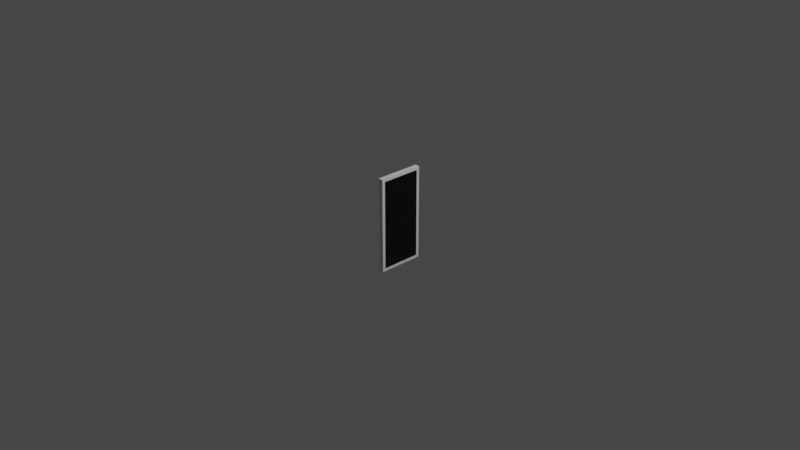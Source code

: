 # Source: phone.blend  (saved by Blender 2.91.10; exported with 4.5.12 LTS)
import bpy
from mathutils import Matrix  # noqa: F401  (used for matrix-valued properties, if any)

bpy.ops.wm.read_factory_settings(use_empty=True)
scene = bpy.context.scene
scene.name = 'Scene'

# ---- collections
col_collection = bpy.data.collections.new('Collection'); scene.collection.children.link(col_collection)

# ---- materials (node trees are filled in below, after node groups)
mat_material = bpy.data.materials.new('Material')
mat_material.alpha_threshold = 0.0
mat_material.use_transparent_shadow = False
mat_material.line_color = (0.0, 0.0, 0.0, 1.0)
mat_material_001 = bpy.data.materials.new('Material.001')
mat_material_001.alpha_threshold = 0.0
mat_material_001.use_transparent_shadow = False
mat_material_001.line_color = (0.0, 0.0, 0.0, 1.0)

# ---- material node trees
mat_material.use_nodes = True; mat_material.node_tree.nodes.clear()
_N = mat_material.node_tree.nodes; _L = mat_material.node_tree.links
n0 = _N.new('ShaderNodeOutputMaterial'); n0.name = 'Material Output'; n0.location = (300, 300)
n1 = _N.new('ShaderNodeBsdfPrincipled'); n1.name = 'Principled BSDF'; n1.location = (10, 300)
n1.distribution = 'GGX'
n1.subsurface_method = 'BURLEY'
n1.inputs[2].default_value = 0.4
n1.inputs[3].default_value = 1.45
n1.inputs[27].default_value = (0.0, 0.0, 0.0, 1.0)
n1.inputs[28].default_value = 1.0
_L.new(n1.outputs[0], n0.inputs[0])
n0.is_active_output = True
mat_material_001.use_nodes = True; mat_material_001.node_tree.nodes.clear()
_N = mat_material_001.node_tree.nodes; _L = mat_material_001.node_tree.links
n0 = _N.new('ShaderNodeOutputMaterial'); n0.name = 'Material Output'; n0.location = (300, 300)
n1 = _N.new('ShaderNodeBsdfPrincipled'); n1.name = 'Principled BSDF'; n1.location = (10, 300)
n1.distribution = 'GGX'
n1.subsurface_method = 'BURLEY'
n1.inputs[0].default_value = (0.0, 0.0, 0.0, 1.0)
n1.inputs[2].default_value = 0.4
n1.inputs[3].default_value = 1.45
n1.inputs[27].default_value = (0.0, 0.0, 0.0, 1.0)
n1.inputs[28].default_value = 1.0
_L.new(n1.outputs[0], n0.inputs[0])
n0.is_active_output = True

# ---- world
world_world = bpy.data.worlds.new('World'); scene.world = world_world
world_world.use_nodes = True; world_world.node_tree.nodes.clear()
_N = world_world.node_tree.nodes; _L = world_world.node_tree.links
n0 = _N.new('ShaderNodeOutputWorld'); n0.name = 'World Output'; n0.location = (300, 300)
n1 = _N.new('ShaderNodeBackground'); n1.name = 'Background'; n1.location = (10, 300)
n1.inputs[0].default_value = (0.05088, 0.05088, 0.05088, 1.0)
_L.new(n1.outputs[0], n0.inputs[0])
n0.is_active_output = True
world_world.color = (0.05088, 0.05088, 0.05088)
world_world.use_sun_shadow = False
world_world.sun_shadow_jitter_overblur = 0.0

# ---- cameras
cam_camera = bpy.data.cameras.new('Camera')
cam_camera.clip_end = 100.0
cam_camera.ortho_scale = 7.314

# ---- lights
light_light = bpy.data.lights.new('Light', 'POINT')
light_light.transmission_factor = 0.0
light_light.energy = 1000.0
light_light.shadow_soft_size = 0.1
light_light.shadow_maximum_resolution = 0.006
light_light.use_absolute_resolution = True

# ---- meshes
me_cube = bpy.data.meshes.new('Cube')
me_cube.from_pydata([(1.0, 1.0, 1.0), (1.0, 1.0, -1.0), (1.0, -1.0, 1.0), (1.0, -1.0, -1.0), (-1.0, 1.0, 1.0), (-1.0, 1.0, -1.0), (-1.0, -1.0, 1.0), (-1.0, -1.0, -1.0), (1.0, 1.0, 0.9393), (1.0, 1.0, -0.9393), (-1.0, -1.0, -0.9393), (-1.0, -1.0, 0.9393), (1.0, -1.0, 0.9393), (1.0, -1.0, -0.9393), (-1.0, 1.0, 0.9393), (-1.0, 1.0, -0.9393), (-1.0, 0.8699, -1.0), (-1.0, -0.8699, -1.0), (1.0, 0.8699, 1.0), (1.0, -0.8699, 1.0), (-1.0, -0.8699, 1.0), (-1.0, 0.8699, 1.0), (1.0, -0.8699, -1.0), (1.0, 0.8699, -1.0), (1.0, 0.8699, -0.9393), (1.0, -0.8699, -0.9393), (1.0, 0.8699, 0.9393), (1.0, -0.8699, 0.9393), (-1.0, -0.8699, -0.9393), (-1.0, 0.8699, -0.9393), (-1.0, -0.8699, 0.9393), (-1.0, 0.8699, 0.9393)], [], [(19, 20, 6, 2), (12, 2, 6, 11), (31, 21, 4, 14), (17, 22, 3, 7), (27, 19, 2, 12), (14, 4, 0, 8), (5, 15, 9, 1), (15, 14, 8, 9), (22, 25, 13, 3), (25, 27, 12, 13), (16, 29, 15, 5), (29, 31, 14, 15), (3, 13, 10, 7), (13, 12, 11, 10), (10, 11, 30, 28), (28, 30, 31, 29), (7, 10, 28, 17), (17, 28, 29, 16), (9, 8, 26, 24), (24, 26, 27, 25), (1, 9, 24, 23), (23, 24, 25, 22), (8, 0, 18, 26), (26, 18, 19, 27), (5, 1, 23, 16), (16, 23, 22, 17), (11, 6, 20, 30), (30, 20, 21, 31), (0, 4, 21, 18), (18, 21, 20, 19)])
me_cube.polygons.foreach_set('material_index', [0, 0, 0, 0, 0, 0, 0, 0, 0, 0, 0, 0, 0, 0, 0, 1, 0, 0, 0, 0, 0, 0, 0, 0, 0, 0, 0, 0, 0, 0])
_uv = me_cube.uv_layers.new(name='UVMap')
_uv.uv.foreach_set('vector', [0.625, 0.7337, 0.875, 0.7337, 0.875, 0.75, 0.625, 0.75, 0.6174, 0.75, 0.625, 0.75, 0.625, 1.0, 0.6174, 1.0, 0.6174, 0.2337, 0.625, 0.2337, 0.625, 0.25, 0.6174, 0.25, 0.125, 0.7337, 0.375, 0.7337, 0.375, 0.75, 0.125, 0.75, 0.6174, 0.7337, 0.625, 0.7337, 0.625, 0.75, 0.6174, 0.75, 0.6174, 0.25, 0.625, 0.25, 0.625, 0.5, 0.6174, 0.5, 0.375, 0.25, 0.3826, 0.25, 0.3826, 0.5, 0.375, 0.5, 0.3826, 0.25, 0.6174, 0.25, 0.6174, 0.5, 0.3826, 0.5, 0.375, 0.7337, 0.3826, 0.7337, 0.3826, 0.75, 0.375, 0.75, 0.3826, 0.7337, 0.6174, 0.7337, 0.6174, 0.75, 0.3826, 0.75, 0.375, 0.2337, 0.3826, 0.2337, 0.3826, 0.25, 0.375, 0.25, 0.3826, 0.2337, 0.6174, 0.2337, 0.6174, 0.25, 0.3826, 0.25, 0.375, 0.75, 0.3826, 0.75, 0.3826, 1.0, 0.375, 1.0, 0.3826, 0.75, 0.6174, 0.75, 0.6174, 1.0, 0.3826, 1.0, 0.3826, 0.0, 0.6174, 0.0, 0.6174, 0.01627, 0.3826, 0.01627, 0.3826, 0.01627, 0.6174, 0.01627, 0.6174, 0.2337, 0.3826, 0.2337, 0.375, 0.0, 0.3826, 0.0, 0.3826, 0.01627, 0.375, 0.01627, 0.375, 0.01627, 0.3826, 0.01627, 0.3826, 0.2337, 0.375, 0.2337, 0.3826, 0.5, 0.6174, 0.5, 0.6174, 0.5163, 0.3826, 0.5163, 0.3826, 0.5163, 0.6174, 0.5163, 0.6174, 0.7337, 0.3826, 0.7337, 0.375, 0.5, 0.3826, 0.5, 0.3826, 0.5163, 0.375, 0.5163, 0.375, 0.5163, 0.3826, 0.5163, 0.3826, 0.7337, 0.375, 0.7337, 0.6174, 0.5, 0.625, 0.5, 0.625, 0.5163, 0.6174, 0.5163, 0.6174, 0.5163, 0.625, 0.5163, 0.625, 0.7337, 0.6174, 0.7337, 0.125, 0.5, 0.375, 0.5, 0.375, 0.5163, 0.125, 0.5163, 0.125, 0.5163, 0.375, 0.5163, 0.375, 0.7337, 0.125, 0.7337, 0.6174, 0.0, 0.625, 0.0, 0.625, 0.01627, 0.6174, 0.01627, 0.6174, 0.01627, 0.625, 0.01627, 0.625, 0.2337, 0.6174, 0.2337, 0.625, 0.5, 0.875, 0.5, 0.875, 0.5163, 0.625, 0.5163, 0.625, 0.5163, 0.875, 0.5163, 0.875, 0.7337, 0.625, 0.7337])
me_cube.materials.append(mat_material)
me_cube.materials.append(mat_material_001)
me_cube.use_remesh_preserve_volume = False
me_cube.use_remesh_preserve_attributes = False
me_cube.use_mirror_vertex_groups = False
me_cube.update()

# ---- objects
ob_cube = bpy.data.objects.new('Cube', me_cube)
ob_light = bpy.data.objects.new('Light', light_light)
ob_camera = bpy.data.objects.new('Camera', cam_camera)

# ---- transforms, parenting, visibility, modifiers, constraints
ob_cube.location = (0.0, 0.0, 0.0)
ob_cube.scale = (-0.0265, 0.25, 0.5131)
ob_cube.lock_rotations_4d = False
ob_cube.empty_display_type = 'ARROWS'
ob_cube.lineart.crease_threshold = 0.0
ob_light.location = (4.076, 1.005, 5.904)
ob_light.rotation_euler = (0.6503, 0.05522, 1.866)
ob_light.lock_rotations_4d = False
ob_light.empty_display_type = 'ARROWS'
ob_light.color = (0.0, 0.0, 0.0, 0.0)
ob_light.lineart.crease_threshold = 0.0
ob_camera.location = (7.359, -6.926, 4.958)
ob_camera.rotation_euler = (1.109, 0.0, 0.8149)
ob_camera.lock_rotations_4d = False
ob_camera.empty_display_type = 'ARROWS'
ob_camera.color = (0.0, 0.0, 0.0, 0.0)
ob_camera.display_type = 'WIRE'
ob_camera.lineart.crease_threshold = 0.0

# ---- collection membership
col_collection.objects.link(ob_cube)
col_collection.objects.link(ob_light)
col_collection.objects.link(ob_camera)

# ---- scene / render settings (as saved in the file)
scene.camera = ob_camera
scene.frame_start = 1; scene.frame_end = 250; scene.frame_set(1)
scene.render.engine = 'BLENDER_EEVEE_NEXT'
scene.cycles.use_denoising = False
scene.cycles.samples = 128
scene.cycles.sampling_pattern = 'TABULATED_SOBOL'
scene.cycles.use_adaptive_sampling = False
scene.cycles.use_light_tree = False
scene.view_settings.view_transform = 'Filmic'
bpy.context.view_layer.update()
